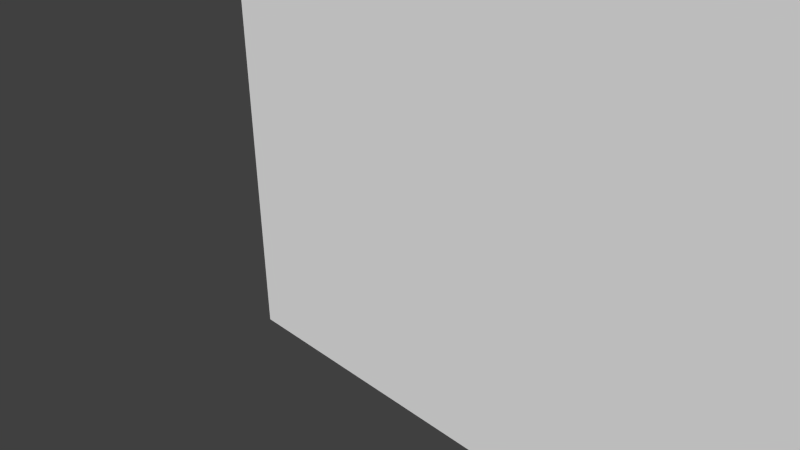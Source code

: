 # Source: level_generator.blend  (saved by Blender 2.72.0; exported with 4.5.12 LTS)
import bpy
from mathutils import Matrix  # noqa: F401  (used for matrix-valued properties, if any)

bpy.ops.wm.read_factory_settings(use_empty=True)
scene = bpy.context.scene
scene.name = 'Scene'

# ---- collections
col_collection_1 = bpy.data.collections.new('Collection 1'); scene.collection.children.link(col_collection_1)

# ---- materials (node trees are filled in below, after node groups)
mat_matname_018 = bpy.data.materials.new('MatName.018')
mat_matname_018.alpha_threshold = 0.0
mat_matname_018.use_transparent_shadow = False
mat_matname_018.roughness = 0.5

# ---- material node trees

# ---- world
world_world = bpy.data.worlds.new('World'); scene.world = world_world
world_world.color = (0.05088, 0.05088, 0.05088)
world_world.use_sun_shadow = False
world_world.sun_shadow_jitter_overblur = 0.0
world_world.cycles.sampling_method = 'MANUAL'
world_world.cycles.sample_map_resolution = 256

# ---- cameras
cam_camera = bpy.data.cameras.new('Camera')
cam_camera.clip_end = 100.0
cam_camera.lens = 35.0
cam_camera.sensor_width = 32.0
cam_camera.sensor_height = 18.0
cam_camera.ortho_scale = 7.314
cam_camera.dof.focus_distance = 0.0
cam_camera.dof.aperture_fstop = 128.0

# ---- meshes
me_cube_020 = bpy.data.meshes.new('Cube.020')
me_cube_020.from_pydata([(-1.0, -1.0, -1.0), (-1.0, 1.0, -1.0), (1.0, 1.0, -1.0), (1.0, -1.0, -1.0), (-1.0, -1.0, 1.0), (-1.0, 1.0, 1.0), (1.0, 1.0, 1.0), (1.0, -1.0, 1.0), (16.0, 1.0, -1.0), (16.0, -1.0, -1.0), (16.0, 1.0, 1.0), (16.0, -1.0, 1.0), (-1.0, -1.0, 4.0), (-1.0, 1.0, 4.0), (1.0, 1.0, 4.0), (1.0, -1.0, 4.0), (16.0, 1.0, 4.0), (16.0, -1.0, 4.0)], [], [(4, 5, 1, 0), (5, 6, 2, 1), (3, 2, 8, 9), (7, 4, 0, 3), (0, 1, 2, 3), (7, 11, 17, 15), (10, 11, 9, 8), (7, 3, 9, 11), (10, 6, 14, 16), (2, 6, 10, 8), (15, 14, 13, 12), (14, 15, 17, 16), (11, 10, 16, 17), (4, 7, 15, 12), (6, 5, 13, 14), (5, 4, 12, 13)])
me_cube_020.use_remesh_preserve_volume = False
me_cube_020.use_remesh_preserve_attributes = False
me_cube_020.use_mirror_vertex_groups = False
me_cube_020.update()
me_cube_019 = bpy.data.meshes.new('Cube.019')
me_cube_019.from_pydata([(-1.0, -1.0, -1.0), (-1.0, 1.0, -1.0), (1.0, 1.0, -1.0), (1.0, -1.0, -1.0), (-1.0, -1.0, 1.0), (-1.0, 1.0, 1.0), (1.0, 1.0, 1.0), (1.0, -1.0, 1.0), (16.0, 1.0, -1.0), (16.0, -1.0, -1.0), (16.0, 1.0, 1.0), (16.0, -1.0, 1.0), (-1.0, 11.0, -1.0), (1.0, 11.0, -1.0), (-1.0, 11.0, 1.0), (1.0, 11.0, 1.0), (16.0, 11.0, -1.0), (16.0, 11.0, 1.0)], [], [(4, 5, 1, 0), (8, 2, 13, 16), (3, 2, 8, 9), (7, 4, 0, 3), (0, 1, 2, 3), (7, 6, 5, 4), (10, 11, 9, 8), (7, 3, 9, 11), (6, 7, 11, 10), (6, 10, 17, 15), (14, 15, 13, 12), (13, 15, 17, 16), (10, 8, 16, 17), (2, 1, 12, 13), (5, 6, 15, 14), (1, 5, 14, 12)])
me_cube_019.materials.append(mat_matname_018)
me_cube_019.use_remesh_preserve_volume = False
me_cube_019.use_remesh_preserve_attributes = False
me_cube_019.use_mirror_vertex_groups = False
me_cube_019.update()

# ---- objects
ob_cube_001 = bpy.data.objects.new('Cube.001', me_cube_020)
ob_cube = bpy.data.objects.new('Cube', me_cube_019)
ob_camera = bpy.data.objects.new('Camera', cam_camera)

# ---- transforms, parenting, visibility, modifiers, constraints
ob_cube_001.location = (0.0, 0.0, 2.0)
ob_cube_001.lineart.crease_threshold = 0.0
ob_cube.location = (0.0, 0.0, 0.0)
ob_cube.lineart.crease_threshold = 0.0
ob_camera.location = (7.481, -6.508, 5.344)
ob_camera.rotation_euler = (1.109, 0.01082, 0.8149)
ob_camera.lock_rotations_4d = False
ob_camera.empty_display_type = 'ARROWS'
ob_camera.color = (0.0, 0.0, 0.0, 0.0)
ob_camera.display_type = 'WIRE'
ob_camera.lineart.crease_threshold = 0.0

# ---- collection membership
col_collection_1.objects.link(ob_cube_001)
col_collection_1.objects.link(ob_cube)
col_collection_1.objects.link(ob_camera)

# ---- scene / render settings (as saved in the file)
scene.camera = ob_camera
scene.frame_start = 1; scene.frame_end = 250; scene.frame_set(1)
scene.render.engine = 'BLENDER_EEVEE_NEXT'
scene.render.resolution_percentage = 50
scene.render.pixel_aspect_x = 5.0
scene.render.dither_intensity = 0.0
scene.cycles.use_denoising = False
scene.cycles.samples = 10
scene.cycles.sampling_pattern = 'TABULATED_SOBOL'
scene.cycles.light_sampling_threshold = 0.0
scene.cycles.use_adaptive_sampling = False
scene.cycles.use_light_tree = False
scene.cycles.blur_glossy = 0.0
scene.cycles.pixel_filter_type = 'GAUSSIAN'
scene.cycles.sample_clamp_indirect = 0.0
scene.view_settings.view_transform = 'Standard'
bpy.context.view_layer.update()

# ---- added for rendering (the .blend has no usable light): sun
light_auto_sun = bpy.data.lights.new('AutoSun', 'SUN')
light_auto_sun.energy = 3.0
light_auto_sun.angle = 0.0523599
ob_auto_sun = bpy.data.objects.new('AutoSun', light_auto_sun)
scene.collection.objects.link(ob_auto_sun)
ob_auto_sun.rotation_euler = (0.872665, 0.174533, 0.523599)
bpy.context.view_layer.update()
